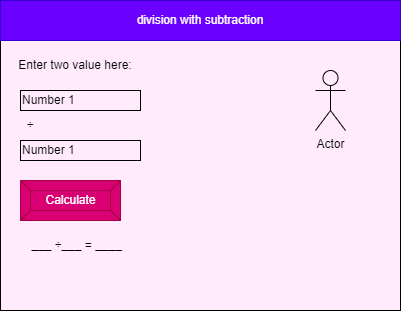

The diagram above was exported from draw.io. Its source (the exported page's mxGraphModel, read from the mxfile embedded in the PNG):
<mxGraphModel dx="520" dy="475" grid="1" gridSize="10" guides="1" tooltips="1" connect="1" arrows="1" fold="1" page="1" pageScale="1" pageWidth="850" pageHeight="1100" math="0" shadow="0">
  <root>
    <mxCell id="0" />
    <mxCell id="1" parent="0" />
    <mxCell id="2" value="" style="rounded=0;whiteSpace=wrap;html=1;fillColor=#FFEBFC;" parent="1" vertex="1">
      <mxGeometry x="80" y="90" width="400" height="300" as="geometry" />
    </mxCell>
    <mxCell id="3" value="division with subtraction" style="rounded=0;whiteSpace=wrap;html=1;fillColor=#6a00ff;fontColor=#ffffff;strokeColor=#3700CC;" parent="1" vertex="1">
      <mxGeometry x="80" y="80" width="400" height="40" as="geometry" />
    </mxCell>
    <mxCell id="6" value="Calculate" style="labelPosition=center;verticalLabelPosition=middle;align=center;html=1;shape=mxgraph.basic.button;dx=10;fillColor=#d80073;fontColor=#ffffff;strokeColor=#A50040;" parent="1" vertex="1">
      <mxGeometry x="100" y="260" width="100" height="40" as="geometry" />
    </mxCell>
    <mxCell id="7" value="&lt;font color=&quot;#000000&quot;&gt;Enter two value here:&lt;/font&gt;" style="text;html=1;strokeColor=none;fillColor=none;align=center;verticalAlign=middle;whiteSpace=wrap;rounded=0;" parent="1" vertex="1">
      <mxGeometry x="80" y="130" width="150" height="30" as="geometry" />
    </mxCell>
    <mxCell id="9" value="Number 1&lt;span style=&quot;color: rgba(0 , 0 , 0 , 0) ; font-family: monospace ; font-size: 0px&quot;&gt;%3CmxGraphModel%3E%3Croot%3E%3CmxCell%20id%3D%220%22%2F%3E%3CmxCell%20id%3D%221%22%20parent%3D%220%22%2F%3E%3CmxCell%20id%3D%222%22%20value%3D%22%26lt%3Bfont%20color%3D%26quot%3B%23000000%26quot%3B%26gt%3BEnter%20two%20value%20here%3A%26lt%3B%2Ffont%26gt%3B%22%20style%3D%22text%3Bhtml%3D1%3BstrokeColor%3Dnone%3BfillColor%3Dnone%3Balign%3Dcenter%3BverticalAlign%3Dmiddle%3BwhiteSpace%3Dwrap%3Brounded%3D0%3B%22%20vertex%3D%221%22%20parent%3D%221%22%3E%3CmxGeometry%20x%3D%2280%22%20y%3D%22130%22%20width%3D%22150%22%20height%3D%2230%22%20as%3D%22geometry%22%2F%3E%3C%2FmxCell%3E%3C%2Froot%3E%3C%2FmxGraphModel%3E&lt;/span&gt;" style="rounded=0;whiteSpace=wrap;html=1;fontColor=#000000;fillColor=#FFEBFC;strokeColor=#000000;align=left;" parent="1" vertex="1">
      <mxGeometry x="100" y="170" width="120" height="20" as="geometry" />
    </mxCell>
    <mxCell id="10" value="Number 1&lt;span style=&quot;color: rgba(0 , 0 , 0 , 0) ; font-family: monospace ; font-size: 0px&quot;&gt;%3CmxGraphModel%3E%3Croot%3E%3CmxCell%20id%3D%220%22%2F%3E%3CmxCell%20id%3D%221%22%20parent%3D%220%22%2F%3E%3CmxCell%20id%3D%222%22%20value%3D%22%26lt%3Bfont%20color%3D%26quot%3B%23000000%26quot%3B%26gt%3BEnter%20two%20value%20here%3A%26lt%3B%2Ffont%26gt%3B%22%20style%3D%22text%3Bhtml%3D1%3BstrokeColor%3Dnone%3BfillColor%3Dnone%3Balign%3Dcenter%3BverticalAlign%3Dmiddle%3BwhiteSpace%3Dwrap%3Brounded%3D0%3B%22%20vertex%3D%221%22%20parent%3D%221%22%3E%3CmxGeometry%20x%3D%2280%22%20y%3D%22130%22%20width%3D%22150%22%20height%3D%2230%22%20as%3D%22geometry%22%2F%3E%3C%2FmxCell%3E%3C%2Froot%3E%3C%2FmxGraphModel%32&lt;/span&gt;" style="rounded=0;whiteSpace=wrap;html=1;fontColor=#000000;fillColor=#FFEBFC;strokeColor=#000000;align=left;" parent="1" vertex="1">
      <mxGeometry x="100" y="220" width="120" height="20" as="geometry" />
    </mxCell>
    <mxCell id="12" value="÷" style="text;html=1;strokeColor=none;fillColor=none;align=center;verticalAlign=middle;whiteSpace=wrap;rounded=0;fontColor=#000000;" parent="1" vertex="1">
      <mxGeometry x="80" y="190" width="60" height="30" as="geometry" />
    </mxCell>
    <mxCell id="14" value="&amp;nbsp;___&amp;nbsp;&lt;span style=&quot;color: rgba(0 , 0 , 0 , 0) ; font-family: monospace ; font-size: 0px&quot;&gt;%3CmxGraphModel%3E%3Croot%3E%3CmxCell%20id%3D%220%22%2F%3E%3CmxCell%20id%3D%221%22%20parent%3D%220%22%2F%3E%3CmxCell%20id%3D%222%22%20value%3D%22%26lt%3Bfont%20color%3D%26quot%3B%23000000%26quot%3B%26gt%3BEnter%20two%20value%20here%3A%26lt%3B%2Ffont%26gt%3B%22%20style%3D%22text%3Bhtml%3D1%3BstrokeColor%3Dnone%3BfillColor%3Dnone%3Balign%3Dcenter%3BverticalAlign%3Dmiddle%3BwhiteSpace%3Dwrap%3Brounded%3D0%3B%22%20vertex%3D%221%22%20parent%3D%221%22%3E%3CmxGeometry%20x%3D%2280%22%20y%3D%22130%22%20width%3D%22150%22%20height%3D%2230%22%20as%3D%22geometry%22%2F%3E%3C%2FmxCell%3E%3C%2Froot%3E%3C%2FmxGraphModel%3E&lt;/span&gt;÷___ = ____" style="text;html=1;strokeColor=none;fillColor=none;align=center;verticalAlign=middle;whiteSpace=wrap;rounded=0;fontColor=#000000;" parent="1" vertex="1">
      <mxGeometry x="90" y="310" width="130" height="30" as="geometry" />
    </mxCell>
    <mxCell id="15" value="Actor" style="shape=umlActor;verticalLabelPosition=bottom;verticalAlign=top;html=1;outlineConnect=0;fontColor=#000000;strokeColor=#000000;fillColor=#FFEBFC;" parent="1" vertex="1">
      <mxGeometry x="395" y="150" width="30" height="60" as="geometry" />
    </mxCell>
  </root>
</mxGraphModel>